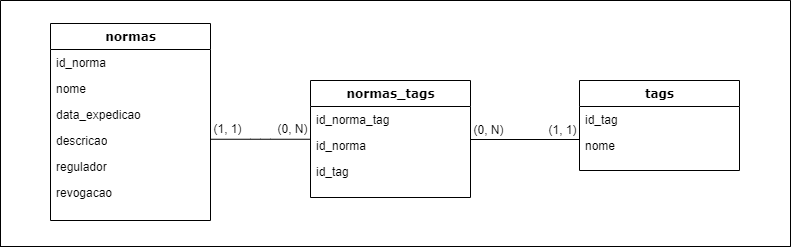

The diagram above was exported from draw.io. Its source (the exported page's mxGraphModel, read from the mxfile embedded in the PNG):
<mxGraphModel dx="993" dy="515" grid="1" gridSize="10" guides="1" tooltips="1" connect="1" arrows="1" fold="1" page="1" pageScale="1" pageWidth="1100" pageHeight="850" background="none" math="0" shadow="0">
  <root>
    <mxCell id="0" />
    <mxCell id="1" parent="0" />
    <mxCell id="78961159f06e98e8-17" value="normas" style="swimlane;html=1;fontStyle=1;align=center;verticalAlign=top;childLayout=stackLayout;horizontal=1;startSize=26;horizontalStack=0;resizeParent=1;resizeLast=0;collapsible=1;marginBottom=0;swimlaneFillColor=#ffffff;rounded=0;shadow=0;comic=0;labelBackgroundColor=none;strokeWidth=1;fillColor=none;fontFamily=Verdana;fontSize=12" parent="1" vertex="1">
      <mxGeometry x="90" y="83" width="160" height="197" as="geometry" />
    </mxCell>
    <mxCell id="78961159f06e98e8-21" value="id_norma" style="text;html=1;strokeColor=none;fillColor=none;align=left;verticalAlign=top;spacingLeft=4;spacingRight=4;whiteSpace=wrap;overflow=hidden;rotatable=0;points=[[0,0.5],[1,0.5]];portConstraint=eastwest;" parent="78961159f06e98e8-17" vertex="1">
      <mxGeometry y="26" width="160" height="26" as="geometry" />
    </mxCell>
    <mxCell id="78961159f06e98e8-23" value="nome" style="text;html=1;strokeColor=none;fillColor=none;align=left;verticalAlign=top;spacingLeft=4;spacingRight=4;whiteSpace=wrap;overflow=hidden;rotatable=0;points=[[0,0.5],[1,0.5]];portConstraint=eastwest;" parent="78961159f06e98e8-17" vertex="1">
      <mxGeometry y="52" width="160" height="26" as="geometry" />
    </mxCell>
    <mxCell id="78961159f06e98e8-25" value="data_expedicao" style="text;html=1;strokeColor=none;fillColor=none;align=left;verticalAlign=top;spacingLeft=4;spacingRight=4;whiteSpace=wrap;overflow=hidden;rotatable=0;points=[[0,0.5],[1,0.5]];portConstraint=eastwest;" parent="78961159f06e98e8-17" vertex="1">
      <mxGeometry y="78" width="160" height="26" as="geometry" />
    </mxCell>
    <mxCell id="78961159f06e98e8-26" value="descricao" style="text;html=1;strokeColor=none;fillColor=none;align=left;verticalAlign=top;spacingLeft=4;spacingRight=4;whiteSpace=wrap;overflow=hidden;rotatable=0;points=[[0,0.5],[1,0.5]];portConstraint=eastwest;" parent="78961159f06e98e8-17" vertex="1">
      <mxGeometry y="104" width="160" height="26" as="geometry" />
    </mxCell>
    <mxCell id="78961159f06e98e8-24" value="regulador" style="text;html=1;strokeColor=none;fillColor=none;align=left;verticalAlign=top;spacingLeft=4;spacingRight=4;whiteSpace=wrap;overflow=hidden;rotatable=0;points=[[0,0.5],[1,0.5]];portConstraint=eastwest;" parent="78961159f06e98e8-17" vertex="1">
      <mxGeometry y="130" width="160" height="26" as="geometry" />
    </mxCell>
    <mxCell id="u7WOZl9uRUN_7RKABK_Y-4" value="revogacao" style="text;html=1;strokeColor=none;fillColor=none;align=left;verticalAlign=top;spacingLeft=4;spacingRight=4;whiteSpace=wrap;overflow=hidden;rotatable=0;points=[[0,0.5],[1,0.5]];portConstraint=eastwest;" vertex="1" parent="78961159f06e98e8-17">
      <mxGeometry y="156" width="160" height="26" as="geometry" />
    </mxCell>
    <mxCell id="78961159f06e98e8-30" value="normas_tags" style="swimlane;html=1;fontStyle=1;align=center;verticalAlign=top;childLayout=stackLayout;horizontal=1;startSize=26;horizontalStack=0;resizeParent=1;resizeLast=0;collapsible=1;marginBottom=0;swimlaneFillColor=#ffffff;rounded=0;shadow=0;comic=0;labelBackgroundColor=none;strokeWidth=1;fillColor=none;fontFamily=Verdana;fontSize=12" parent="1" vertex="1">
      <mxGeometry x="350" y="140" width="160" height="117" as="geometry" />
    </mxCell>
    <mxCell id="78961159f06e98e8-31" value="id_norma_tag" style="text;html=1;strokeColor=none;fillColor=none;align=left;verticalAlign=top;spacingLeft=4;spacingRight=4;whiteSpace=wrap;overflow=hidden;rotatable=0;points=[[0,0.5],[1,0.5]];portConstraint=eastwest;" parent="78961159f06e98e8-30" vertex="1">
      <mxGeometry y="26" width="160" height="26" as="geometry" />
    </mxCell>
    <mxCell id="78961159f06e98e8-32" value="id_norma" style="text;html=1;strokeColor=none;fillColor=none;align=left;verticalAlign=top;spacingLeft=4;spacingRight=4;whiteSpace=wrap;overflow=hidden;rotatable=0;points=[[0,0.5],[1,0.5]];portConstraint=eastwest;" parent="78961159f06e98e8-30" vertex="1">
      <mxGeometry y="52" width="160" height="26" as="geometry" />
    </mxCell>
    <mxCell id="78961159f06e98e8-33" value="id_tag" style="text;html=1;strokeColor=none;fillColor=none;align=left;verticalAlign=top;spacingLeft=4;spacingRight=4;whiteSpace=wrap;overflow=hidden;rotatable=0;points=[[0,0.5],[1,0.5]];portConstraint=eastwest;" parent="78961159f06e98e8-30" vertex="1">
      <mxGeometry y="78" width="160" height="26" as="geometry" />
    </mxCell>
    <mxCell id="78961159f06e98e8-43" value="tags" style="swimlane;html=1;fontStyle=1;align=center;verticalAlign=top;childLayout=stackLayout;horizontal=1;startSize=26;horizontalStack=0;resizeParent=1;resizeLast=0;collapsible=1;marginBottom=0;swimlaneFillColor=#ffffff;rounded=0;shadow=0;comic=0;labelBackgroundColor=none;strokeWidth=1;fillColor=none;fontFamily=Verdana;fontSize=12" parent="1" vertex="1">
      <mxGeometry x="619" y="140" width="160" height="90" as="geometry" />
    </mxCell>
    <mxCell id="78961159f06e98e8-44" value="id_tag" style="text;html=1;strokeColor=none;fillColor=none;align=left;verticalAlign=top;spacingLeft=4;spacingRight=4;whiteSpace=wrap;overflow=hidden;rotatable=0;points=[[0,0.5],[1,0.5]];portConstraint=eastwest;" parent="78961159f06e98e8-43" vertex="1">
      <mxGeometry y="26" width="160" height="26" as="geometry" />
    </mxCell>
    <mxCell id="78961159f06e98e8-45" value="nome" style="text;html=1;strokeColor=none;fillColor=none;align=left;verticalAlign=top;spacingLeft=4;spacingRight=4;whiteSpace=wrap;overflow=hidden;rotatable=0;points=[[0,0.5],[1,0.5]];portConstraint=eastwest;" parent="78961159f06e98e8-43" vertex="1">
      <mxGeometry y="52" width="160" height="26" as="geometry" />
    </mxCell>
    <mxCell id="78961159f06e98e8-121" style="edgeStyle=elbowEdgeStyle;html=1;labelBackgroundColor=none;startFill=0;startSize=8;endArrow=none;endFill=0;endSize=16;fontFamily=Verdana;fontSize=12;elbow=vertical;" parent="1" source="78961159f06e98e8-17" target="78961159f06e98e8-30" edge="1">
      <mxGeometry relative="1" as="geometry">
        <mxPoint x="250" y="259.88235294117635" as="sourcePoint" />
      </mxGeometry>
    </mxCell>
    <mxCell id="u7WOZl9uRUN_7RKABK_Y-5" style="edgeStyle=orthogonalEdgeStyle;rounded=0;orthogonalLoop=1;jettySize=auto;html=1;exitX=1;exitY=0.5;exitDx=0;exitDy=0;entryX=0;entryY=0.5;entryDx=0;entryDy=0;endArrow=none;endFill=0;" edge="1" parent="1">
      <mxGeometry relative="1" as="geometry">
        <mxPoint x="510" y="199" as="sourcePoint" />
        <mxPoint x="619" y="199" as="targetPoint" />
      </mxGeometry>
    </mxCell>
    <mxCell id="u7WOZl9uRUN_7RKABK_Y-6" value="(1, 1)" style="text;html=1;align=center;verticalAlign=middle;resizable=0;points=[];autosize=1;strokeColor=none;fillColor=none;" vertex="1" parent="1">
      <mxGeometry x="242" y="174" width="50" height="30" as="geometry" />
    </mxCell>
    <mxCell id="u7WOZl9uRUN_7RKABK_Y-9" value="(0, N)" style="text;html=1;align=center;verticalAlign=middle;resizable=0;points=[];autosize=1;strokeColor=none;fillColor=none;" vertex="1" parent="1">
      <mxGeometry x="307" y="174" width="50" height="30" as="geometry" />
    </mxCell>
    <mxCell id="u7WOZl9uRUN_7RKABK_Y-10" value="(1, 1)" style="text;html=1;align=center;verticalAlign=middle;resizable=0;points=[];autosize=1;strokeColor=none;fillColor=none;" vertex="1" parent="1">
      <mxGeometry x="577" y="175" width="50" height="30" as="geometry" />
    </mxCell>
    <mxCell id="u7WOZl9uRUN_7RKABK_Y-11" value="(0, N)" style="text;html=1;align=center;verticalAlign=middle;resizable=0;points=[];autosize=1;strokeColor=none;fillColor=none;" vertex="1" parent="1">
      <mxGeometry x="503" y="175" width="50" height="30" as="geometry" />
    </mxCell>
    <mxCell id="u7WOZl9uRUN_7RKABK_Y-13" value="" style="endArrow=none;html=1;rounded=0;" edge="1" parent="1">
      <mxGeometry width="50" height="50" relative="1" as="geometry">
        <mxPoint x="40" y="60" as="sourcePoint" />
        <mxPoint x="830" y="60" as="targetPoint" />
      </mxGeometry>
    </mxCell>
    <mxCell id="u7WOZl9uRUN_7RKABK_Y-14" value="" style="endArrow=none;html=1;rounded=0;" edge="1" parent="1">
      <mxGeometry width="50" height="50" relative="1" as="geometry">
        <mxPoint x="40" y="306" as="sourcePoint" />
        <mxPoint x="830" y="306" as="targetPoint" />
      </mxGeometry>
    </mxCell>
    <mxCell id="u7WOZl9uRUN_7RKABK_Y-15" value="" style="endArrow=none;html=1;rounded=0;" edge="1" parent="1">
      <mxGeometry width="50" height="50" relative="1" as="geometry">
        <mxPoint x="40" y="306.5" as="sourcePoint" />
        <mxPoint x="40" y="60" as="targetPoint" />
      </mxGeometry>
    </mxCell>
    <mxCell id="u7WOZl9uRUN_7RKABK_Y-16" value="" style="endArrow=none;html=1;rounded=0;" edge="1" parent="1">
      <mxGeometry width="50" height="50" relative="1" as="geometry">
        <mxPoint x="830" y="306.25" as="sourcePoint" />
        <mxPoint x="830" y="59.75" as="targetPoint" />
      </mxGeometry>
    </mxCell>
  </root>
</mxGraphModel>